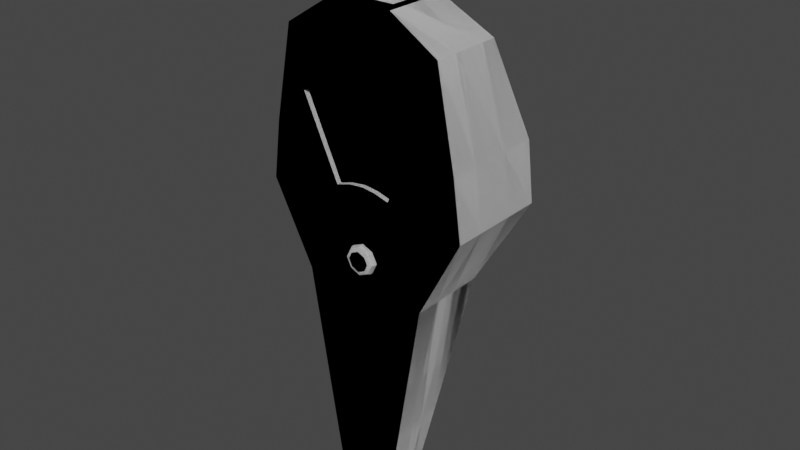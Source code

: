 # Source: drawingTool.blend  (saved by Blender 2.80.75; exported with 4.5.12 LTS)
import bpy
from mathutils import Matrix  # noqa: F401  (used for matrix-valued properties, if any)

bpy.ops.wm.read_factory_settings(use_empty=True)
scene = bpy.context.scene
scene.name = 'Scene'

# ---- collections
col_collection = bpy.data.collections.new('Collection'); scene.collection.children.link(col_collection)

# ---- node groups
ng_auto_smooth = bpy.data.node_groups.new('Auto Smooth', 'GeometryNodeTree')
_s = ng_auto_smooth.interface.new_socket(name='Geometry', in_out='OUTPUT', socket_type='NodeSocketGeometry')
_s = ng_auto_smooth.interface.new_socket(name='Geometry', in_out='INPUT', socket_type='NodeSocketGeometry')
_s = ng_auto_smooth.interface.new_socket(name='Angle', in_out='INPUT', socket_type='NodeSocketFloat')
_s.subtype = 'ANGLE'
_s.min_value = 0.0
_s.max_value = 3.142
ng_auto_smooth.is_modifier = True
_N = ng_auto_smooth.nodes; _L = ng_auto_smooth.links
n0 = _N.new('NodeGroupOutput'); n0.name = 'Group Output'; n0.location = (480, -100)
n1 = _N.new('NodeGroupInput'); n1.name = 'Group Input'; n1.location = (-420, -300)
n2 = _N.new('NodeGroupInput'); n2.name = 'Group Input.001'; n2.location = (-60, -100)
n3 = _N.new('GeometryNodeSetShadeSmooth'); n3.name = 'Set Shade Smooth'; n3.location = (120, -100)
n3.domain = 'EDGE'
n4 = _N.new('GeometryNodeSetShadeSmooth'); n4.name = 'Set Shade Smooth.001'; n4.location = (300, -100)
n5 = _N.new('GeometryNodeInputMeshEdgeAngle'); n5.name = 'Edge Angle'; n5.location = (-420, -220)
n6 = _N.new('GeometryNodeInputEdgeSmooth'); n6.name = 'Is Edge Smooth'; n6.location = (-60, -160)
n7 = _N.new('GeometryNodeInputShadeSmooth'); n7.name = 'Is Face Smooth'; n7.location = (-240, -340)
n8 = _N.new('FunctionNodeBooleanMath'); n8.name = 'Boolean Math'; n8.location = (-60, -220)
n9 = _N.new('FunctionNodeCompare'); n9.name = 'Compare'; n9.location = (-240, -180)
n9.operation = 'LESS_EQUAL'
_L.new(n5.outputs[0], n9.inputs[0])
_L.new(n4.outputs[0], n0.inputs[0])
_L.new(n1.outputs[1], n9.inputs[1])
_L.new(n9.outputs[0], n8.inputs[0])
_L.new(n7.outputs[0], n8.inputs[1])
_L.new(n2.outputs[0], n3.inputs[0])
_L.new(n6.outputs[0], n3.inputs[1])
_L.new(n3.outputs[0], n4.inputs[0])
_L.new(n8.outputs[0], n3.inputs[2])
n0.is_active_output = True

# ---- world
world_world = bpy.data.worlds.new('World'); scene.world = world_world
world_world.use_nodes = True; world_world.node_tree.nodes.clear()
_N = world_world.node_tree.nodes; _L = world_world.node_tree.links
n0 = _N.new('ShaderNodeOutputWorld'); n0.name = 'World Output'; n0.location = (300, 300)
n1 = _N.new('ShaderNodeBackground'); n1.name = 'Background'; n1.location = (10, 300)
n1.inputs[0].default_value = (0.05088, 0.05088, 0.05088, 1.0)
_L.new(n1.outputs[0], n0.inputs[0])
n0.is_active_output = True
world_world.color = (0.05088, 0.05088, 0.05088)
world_world.use_sun_shadow = False
world_world.sun_shadow_jitter_overblur = 0.0

# ---- meshes
me_cube_003 = bpy.data.meshes.new('Cube.003')
me_cube_003.from_pydata([(-0.01822, -0.03749, -0.2), (-0.02417, -0.03749, 0.1767), (-0.01822, -0.009868, -0.2), (-0.02417, 0.01122, 0.1767), (0.01822, -0.03749, -0.2), (0.02417, -0.03749, 0.1767), (0.01822, -0.009868, -0.2), (0.02417, 0.01122, 0.1767), (-0.02932, -0.03749, -0.1333), (-0.04798, -0.03749, -0.01909), (-0.079, -0.03749, 0.04104), (-0.07323, -0.03749, 0.08404), (-0.05958, -0.03749, 0.1543), (-0.05958, 0.01771, 0.1543), (-0.07323, 0.04157, 0.08404), (-0.079, 0.04007, 0.04104), (-0.04798, 0.02129, -0.01909), (-0.02932, 0.001747, -0.1333), (0.05958, 0.01771, 0.1543), (0.07323, 0.04157, 0.08404), (0.079, 0.04007, 0.04104), (0.04798, 0.02129, -0.01909), (0.02932, 0.001747, -0.1333), (0.05958, -0.03749, 0.1543), (0.07323, -0.03749, 0.08404), (0.079, -0.03749, 0.04104), (0.04798, -0.03749, -0.01909), (0.02932, -0.03749, -0.1333), (0.006073, -0.009868, -0.2), (-0.006073, -0.009868, -0.2), (-0.01999, 0.01122, 0.1767), (0.01999, 0.01122, 0.1767), (-0.006073, -0.03749, -0.2), (0.006073, -0.03749, -0.2), (0.01999, -0.03749, 0.1767), (-0.01999, -0.03749, 0.1767), (0.009774, -0.03749, -0.1333), (-0.009774, -0.03749, -0.1333), (0.01185, -0.03749, 0.004346), (-0.01185, -0.03749, 0.004346), (0.02144, -0.03749, 0.05244), (-0.02144, -0.03749, 0.05244), (0.04841, -0.03749, 0.1112), (-0.04841, -0.03749, 0.1112), (0.0434, -0.03749, 0.1543), (-0.0434, -0.03749, 0.1543), (-0.009774, 0.001747, -0.1333), (0.009774, 0.001747, -0.1333), (-0.01599, 0.02129, -0.01909), (0.01599, 0.02129, -0.01909), (-0.02633, 0.04007, 0.04104), (0.02633, 0.04007, 0.04104), (-0.02441, 0.04157, 0.08404), (0.02441, 0.04157, 0.08404), (-0.03328, 0.01771, 0.1543), (0.03328, 0.01771, 0.1543), (-4.354e-10, -0.009868, -0.2), (0.0, 0.01122, 0.1767), (4.354e-10, -0.03749, -0.2), (0.0, -0.03749, 0.1767), (-7.336e-10, -0.03749, -0.1333), (0.0, -0.03749, -0.007265), (2.82e-10, -0.03749, 0.05673), (-3.725e-09, -0.03749, 0.1219), (-1.725e-09, -0.03749, 0.1543), (7.336e-10, 0.001747, -0.1333), (0.0, 0.02129, -0.01909), (0.0, 0.04007, 0.04104), (1.764e-09, 0.04157, 0.08404), (1.863e-09, 0.02468, 0.1331), (2.82e-10, -0.03381, 0.05673), (-0.02144, -0.03381, 0.05244), (-3.725e-09, -0.03381, 0.1219), (-0.04841, -0.03381, 0.1112), (0.04841, -0.03381, 0.1112), (0.02144, -0.03381, 0.05244), (0.0, -0.03749, 0.01557), (0.008084, -0.03749, -0.003543), (0.008084, -0.03749, 0.01204), (-0.008084, -0.03749, 0.01204), (-0.008084, -0.03749, -0.003543), (0.01428, 0.01122, 0.1767), (0.003036, -0.03749, -0.2), (0.004887, 0.001747, -0.1333), (0.007997, 0.02129, -0.01909), (0.01317, 0.04007, 0.04104), (0.007963, 0.04157, 0.08404), (0.01209, 0.02468, 0.1331), (0.003036, -0.009868, -0.2), (0.01428, -0.03749, 0.1767), (0.004887, -0.03749, -0.1333), (0.01072, -0.03749, 0.05557), (0.0242, -0.03749, 0.1187), (0.02667, -0.03749, 0.1543), (0.01072, -0.03381, 0.05557), (0.0242, -0.03381, 0.1187), (-0.003036, -0.009868, -0.2), (-0.01428, -0.03749, 0.1767), (-0.004887, -0.03749, -0.1333), (-0.01072, -0.03749, 0.05557), (-0.0242, -0.03749, 0.1187), (-0.02667, -0.03749, 0.1543), (-0.01428, 0.01122, 0.1767), (-0.003036, -0.03749, -0.2), (-0.004887, 0.001747, -0.1333), (-0.007997, 0.02129, -0.01909), (-0.01317, 0.04007, 0.04104), (-0.007963, 0.04157, 0.08404), (-0.01209, 0.02468, 0.1331), (-0.01072, -0.03381, 0.05557), (-0.0242, -0.03381, 0.1187), (-0.01822, -0.01904, -0.2), (-0.01822, -0.02727, -0.2), (-0.02417, -0.02316, 0.1767), (-0.02417, 0.0004403, 0.1767), (0.01822, -0.02727, -0.2), (0.01822, -0.01904, -0.2), (0.02417, 0.0004403, 0.1767), (0.02417, -0.02316, 0.1767), (0.02932, -0.01177, -0.1333), (0.02932, -0.02314, -0.1333), (0.04798, -0.001235, -0.01909), (0.04798, -0.0187, -0.01909), (0.079, 0.01361, 0.04104), (0.079, -0.01541, 0.04104), (0.07323, 0.01464, 0.08404), (0.07323, -0.01502, 0.08404), (0.05958, 0.006133, 0.1543), (0.05958, -0.02101, 0.1543), (-0.02932, -0.02314, -0.1333), (-0.02932, -0.01177, -0.1333), (-0.04798, -0.0187, -0.01909), (-0.04798, -0.001235, -0.01909), (-0.079, -0.01541, 0.04104), (-0.079, 0.01361, 0.04104), (-0.07323, -0.01502, 0.08404), (-0.07323, 0.01464, 0.08404), (-0.05958, -0.02101, 0.1543), (-0.05958, 0.006133, 0.1543), (0.01676, -0.0008645, 0.1767), (0.01676, -0.02576, 0.1767), (-0.01676, -0.0008645, 0.1767), (-0.01676, -0.02576, 0.1767), (-0.006073, -0.01904, -0.2), (-0.006073, -0.02727, -0.2), (0.006073, -0.01904, -0.2), (0.006073, -0.02727, -0.2), (-1.64e-10, -0.01904, -0.2), (2.09e-10, -0.02727, -0.2), (0.0, -0.0008645, 0.1767), (0.0, -0.02576, 0.1767), (0.01194, -0.0008645, 0.1767), (0.01194, -0.02576, 0.1767), (0.003036, -0.01904, -0.2), (0.003036, -0.02727, -0.2), (-0.003036, -0.01904, -0.2), (-0.003036, -0.02727, -0.2), (-0.01194, -0.0008645, 0.1767), (-0.01194, -0.02576, 0.1767), (0.0, -0.01331, 0.2292), (0.005783, -0.009019, 0.2178), (0.005783, -0.01761, 0.2178), (-0.005783, -0.009019, 0.2178), (-0.005783, -0.01761, 0.2178), (0.0, -0.009019, 0.2178), (0.0, -0.01761, 0.2178), (0.004118, -0.009019, 0.2178), (0.004118, -0.01761, 0.2178), (-0.004118, -0.009019, 0.2178), (-0.004118, -0.01761, 0.2178), (-0.006545, -0.02014, 0.189), (-0.006545, -0.006489, 0.189), (0.006545, -0.02014, 0.189), (0.006545, -0.006489, 0.189), (0.0, -0.02014, 0.189), (0.0, -0.006489, 0.189), (-0.00919, -0.02014, 0.189), (-0.00919, -0.006489, 0.189), (0.00919, -0.02014, 0.189), (0.00919, -0.006489, 0.189)], [], [(138, 114, 3, 13), (55, 31, 7, 18), (128, 118, 5, 23), (45, 35, 1, 12), (146, 115, 4, 33), (142, 113, 1, 35), (32, 37, 8, 0), (37, 39, 9, 8), (39, 41, 10, 9), (41, 43, 11, 10), (43, 45, 12, 11), (115, 120, 27, 4), (120, 122, 26, 27), (122, 124, 25, 26), (124, 126, 24, 25), (126, 128, 23, 24), (28, 47, 22, 6), (47, 49, 21, 22), (49, 51, 20, 21), (51, 53, 19, 20), (53, 55, 18, 19), (111, 130, 17, 2), (130, 132, 16, 17), (132, 134, 15, 16), (134, 136, 14, 15), (136, 138, 13, 14), (14, 13, 54, 52), (86, 87, 55, 53), (15, 14, 52, 50), (85, 86, 53, 51), (16, 15, 50, 48), (84, 85, 51, 49), (17, 16, 48, 46), (83, 84, 49, 47), (2, 17, 46, 29), (88, 83, 47, 28), (24, 23, 44, 42), (100, 101, 45, 43), (25, 24, 42, 40), (43, 41, 71, 73), (26, 25, 40, 38), (38, 40, 91, 78), (27, 26, 38, 36), (62, 76, 78, 91), (4, 27, 36, 33), (103, 98, 37, 32), (118, 140, 34, 5), (158, 142, 35, 97), (112, 144, 32, 0), (154, 146, 33, 82), (23, 5, 34, 44), (101, 97, 35, 45), (13, 3, 30, 54), (87, 81, 31, 55), (108, 102, 57, 69), (93, 89, 59, 64), (156, 148, 58, 103), (152, 150, 59, 89), (82, 90, 60, 58), (76, 62, 99, 79), (41, 39, 79, 99), (92, 63, 72, 95), (92, 93, 64, 63), (96, 104, 65, 56), (104, 105, 66, 65), (105, 106, 67, 66), (106, 107, 68, 67), (109, 110, 73, 71), (94, 95, 72, 70), (100, 43, 73, 110), (99, 62, 70, 109), (91, 40, 75, 94), (40, 42, 74, 75), (62, 91, 94, 70), (75, 74, 95, 94), (42, 44, 93, 92), (42, 92, 95, 74), (33, 36, 90, 82), (140, 152, 89, 34), (44, 34, 89, 93), (69, 57, 81, 87), (148, 154, 82, 58), (56, 65, 83, 88), (65, 66, 84, 83), (66, 67, 85, 84), (67, 68, 86, 85), (41, 99, 109, 71), (63, 100, 110, 72), (70, 72, 110, 109), (52, 54, 108, 107), (50, 52, 107, 106), (48, 50, 106, 105), (46, 48, 105, 104), (29, 46, 104, 96), (144, 156, 103, 32), (54, 30, 102, 108), (64, 59, 97, 101), (150, 158, 97, 59), (58, 60, 98, 103), (63, 64, 101, 100), (37, 98, 80, 39), (80, 98, 60, 61), (60, 90, 77, 61), (38, 77, 90, 36), (57, 102, 157, 149), (29, 96, 155, 143), (143, 155, 156, 144), (56, 88, 153, 147), (147, 153, 154, 148), (31, 81, 151, 139), (81, 57, 149, 151), (96, 56, 147, 155), (155, 147, 148, 156), (88, 28, 145, 153), (153, 145, 146, 154), (2, 29, 143, 111), (111, 143, 144, 112), (102, 30, 141, 157), (7, 31, 139, 117), (117, 139, 140, 118), (11, 12, 137, 135), (135, 137, 138, 136), (10, 11, 135, 133), (133, 135, 136, 134), (9, 10, 133, 131), (131, 133, 134, 132), (8, 9, 131, 129), (129, 131, 132, 130), (0, 8, 129, 112), (112, 129, 130, 111), (19, 18, 127, 125), (125, 127, 128, 126), (20, 19, 125, 123), (123, 125, 126, 124), (21, 20, 123, 121), (121, 123, 124, 122), (22, 21, 121, 119), (119, 121, 122, 120), (6, 22, 119, 116), (116, 119, 120, 115), (30, 3, 114, 141), (141, 114, 113, 142), (28, 6, 116, 145), (145, 116, 115, 146), (18, 7, 117, 127), (127, 117, 118, 128), (12, 1, 113, 137), (137, 113, 114, 138), (164, 168, 159), (162, 163, 159), (168, 162, 159), (160, 166, 159), (166, 164, 159), (161, 160, 159), (167, 161, 159), (163, 169, 159), (165, 167, 159), (169, 165, 159), (175, 171, 168, 164), (172, 178, 161, 167), (178, 179, 160, 161), (171, 177, 162, 168), (173, 175, 164, 166), (177, 176, 163, 162), (170, 174, 165, 169), (176, 170, 169, 163), (174, 172, 167, 165), (179, 173, 166, 160), (139, 151, 173, 179), (150, 152, 172, 174), (151, 149, 175, 173), (157, 141, 177, 171), (140, 139, 179, 178), (158, 150, 174, 170), (152, 140, 178, 172), (149, 157, 171, 175), (141, 142, 176, 177), (142, 158, 170, 176)])
me_cube_003.polygons.foreach_set('use_smooth', [True] * 178)
_uv = me_cube_003.uv_layers.new(name='UVMap')
_uv.uv.foreach_set('vector', [0.5964, 0.1714, 0.625, 0.1728, 0.625, 0.25, 0.5964, 0.25, 0.5964, 0.4167, 0.625, 0.4167, 0.625, 0.5, 0.5964, 0.5, 0.5964, 0.6845, 0.625, 0.6853, 0.625, 0.75, 0.5964, 0.75, 0.5964, 0.9167, 0.625, 0.9167, 0.625, 1.0, 0.5964, 1.0, 0.2917, 0.685, 0.375, 0.6855, 0.375, 0.75, 0.2917, 0.75, 0.7917, 0.685, 0.875, 0.685, 0.875, 0.75, 0.7917, 0.75, 0.375, 0.9167, 0.4167, 0.9167, 0.4167, 1.0, 0.375, 1.0, 0.4167, 0.9167, 0.4583, 0.9167, 0.4618, 1.0, 0.4167, 1.0, 0.4583, 0.9167, 0.5, 0.9167, 0.5, 1.0, 0.4618, 1.0, 0.5, 0.9167, 0.5417, 0.9167, 0.5417, 1.0, 0.5, 1.0, 0.5417, 0.9167, 0.5964, 0.9167, 0.5964, 1.0, 0.5417, 1.0, 0.375, 0.6855, 0.4167, 0.685, 0.4167, 0.75, 0.375, 0.75, 0.4167, 0.685, 0.4618, 0.685, 0.4618, 0.75, 0.4167, 0.75, 0.4618, 0.685, 0.5, 0.685, 0.5, 0.75, 0.4618, 0.75, 0.5, 0.685, 0.5417, 0.685, 0.5417, 0.75, 0.5, 0.75, 0.5417, 0.685, 0.5964, 0.6845, 0.5964, 0.75, 0.5417, 0.75, 0.375, 0.4167, 0.4167, 0.4167, 0.4167, 0.5, 0.375, 0.5, 0.4167, 0.4167, 0.4618, 0.4167, 0.4618, 0.5, 0.4167, 0.5, 0.4618, 0.4167, 0.5, 0.4167, 0.5, 0.5, 0.4618, 0.5, 0.5, 0.4167, 0.5417, 0.4167, 0.5417, 0.5, 0.5, 0.5, 0.5417, 0.4167, 0.5964, 0.4167, 0.5964, 0.5, 0.5417, 0.5, 0.375, 0.1731, 0.4167, 0.1721, 0.4167, 0.25, 0.375, 0.25, 0.4167, 0.1721, 0.4618, 0.1721, 0.4618, 0.25, 0.4167, 0.25, 0.4618, 0.1721, 0.5, 0.1721, 0.5, 0.25, 0.4618, 0.25, 0.5, 0.1721, 0.5417, 0.1721, 0.5417, 0.25, 0.5, 0.25, 0.5417, 0.1721, 0.5964, 0.1714, 0.5964, 0.25, 0.5417, 0.25, 0.5417, 0.25, 0.5964, 0.25, 0.5964, 0.3333, 0.5417, 0.3333, 0.5417, 0.3958, 0.5833, 0.3958, 0.5964, 0.4167, 0.5417, 0.4167, 0.5, 0.25, 0.5417, 0.25, 0.5417, 0.3333, 0.5, 0.3333, 0.5, 0.3958, 0.5417, 0.3958, 0.5417, 0.4167, 0.5, 0.4167, 0.4618, 0.25, 0.5, 0.25, 0.5, 0.3333, 0.4618, 0.3333, 0.4618, 0.3958, 0.5, 0.3958, 0.5, 0.4167, 0.4618, 0.4167, 0.4167, 0.25, 0.4618, 0.25, 0.4618, 0.3333, 0.4167, 0.3333, 0.4167, 0.3958, 0.4618, 0.3958, 0.4618, 0.4167, 0.4167, 0.4167, 0.375, 0.25, 0.4167, 0.25, 0.4167, 0.3333, 0.375, 0.3333, 0.375, 0.3958, 0.4167, 0.3958, 0.4167, 0.4167, 0.375, 0.4167, 0.5417, 0.75, 0.5964, 0.75, 0.5964, 0.8333, 0.5417, 0.8333, 0.5417, 0.8958, 0.5964, 0.8958, 0.5964, 0.9167, 0.5417, 0.9167, 0.5, 0.75, 0.5417, 0.75, 0.5417, 0.8333, 0.5, 0.8333, 0.5417, 0.9167, 0.5, 0.9167, 0.5, 0.9167, 0.5417, 0.9167, 0.4618, 0.75, 0.5, 0.75, 0.5, 0.8333, 0.4583, 0.8333, 0.4583, 0.8333, 0.5, 0.8333, 0.5, 0.8542, 0.4583, 0.8542, 0.4167, 0.75, 0.4618, 0.75, 0.4583, 0.8333, 0.4167, 0.8333, 0.5, 0.875, 0.4583, 0.875, 0.4583, 0.8542, 0.5, 0.8542, 0.375, 0.75, 0.4167, 0.75, 0.4167, 0.8333, 0.375, 0.8333, 0.375, 0.8958, 0.4167, 0.8958, 0.4167, 0.9167, 0.375, 0.9167, 0.625, 0.6853, 0.7083, 0.685, 0.7083, 0.75, 0.625, 0.75, 0.7709, 0.685, 0.7917, 0.685, 0.7917, 0.75, 0.7708, 0.75, 0.125, 0.685, 0.2083, 0.685, 0.2083, 0.75, 0.125, 0.75, 0.2708, 0.685, 0.2917, 0.685, 0.2917, 0.75, 0.2708, 0.75, 0.5964, 0.75, 0.625, 0.75, 0.625, 0.8333, 0.5964, 0.8333, 0.5964, 0.8958, 0.625, 0.8958, 0.625, 0.9167, 0.5964, 0.9167, 0.5964, 0.25, 0.625, 0.25, 0.625, 0.3333, 0.5964, 0.3333, 0.5833, 0.3958, 0.625, 0.3958, 0.625, 0.4167, 0.5964, 0.4167, 0.5833, 0.3542, 0.625, 0.3542, 0.625, 0.375, 0.5833, 0.375, 0.5964, 0.8542, 0.625, 0.8542, 0.625, 0.875, 0.6232, 0.875, 0.2292, 0.685, 0.25, 0.685, 0.25, 0.75, 0.2292, 0.75, 0.7291, 0.685, 0.75, 0.685, 0.75, 0.75, 0.7292, 0.75, 0.375, 0.8542, 0.4167, 0.8542, 0.4167, 0.875, 0.375, 0.875, 0.4583, 0.875, 0.5, 0.875, 0.5, 0.8958, 0.4583, 0.8958, 0.5, 0.9167, 0.4583, 0.9167, 0.4583, 0.8958, 0.5, 0.8958, 0.5417, 0.8542, 0.5417, 0.875, 0.5417, 0.875, 0.5417, 0.8542, 0.5417, 0.8542, 0.5964, 0.8542, 0.6232, 0.875, 0.5417, 0.875, 0.375, 0.3542, 0.4167, 0.3542, 0.4167, 0.375, 0.375, 0.375, 0.4167, 0.3542, 0.4618, 0.3542, 0.4618, 0.375, 0.4167, 0.375, 0.4618, 0.3542, 0.5, 0.3542, 0.5, 0.375, 0.4618, 0.375, 0.5, 0.3542, 0.5417, 0.3542, 0.5417, 0.375, 0.5, 0.375, 0.5, 0.8958, 0.5417, 0.8958, 0.5417, 0.9167, 0.5, 0.9167, 0.5, 0.8542, 0.5417, 0.8542, 0.5417, 0.875, 0.5, 0.875, 0.5417, 0.8958, 0.5417, 0.9167, 0.5417, 0.9167, 0.5417, 0.8958, 0.5, 0.8958, 0.5, 0.875, 0.5, 0.875, 0.5, 0.8958, 0.5, 0.8542, 0.5, 0.8333, 0.5, 0.8333, 0.5, 0.8542, 0.5, 0.8333, 0.5417, 0.8333, 0.5417, 0.8333, 0.5, 0.8333, 0.5, 0.875, 0.5, 0.8542, 0.5, 0.8542, 0.5, 0.875, 0.5, 0.8333, 0.5417, 0.8333, 0.5417, 0.8542, 0.5, 0.8542, 0.5417, 0.8333, 0.5964, 0.8333, 0.5964, 0.8542, 0.5417, 0.8542, 0.5417, 0.8333, 0.5417, 0.8542, 0.5417, 0.8542, 0.5417, 0.8333, 0.375, 0.8333, 0.4167, 0.8333, 0.4167, 0.8542, 0.375, 0.8542, 0.7083, 0.685, 0.7291, 0.685, 0.7292, 0.75, 0.7083, 0.75, 0.5964, 0.8333, 0.625, 0.8333, 0.625, 0.8542, 0.5964, 0.8542, 0.5833, 0.375, 0.625, 0.375, 0.625, 0.3958, 0.5833, 0.3958, 0.25, 0.685, 0.2708, 0.685, 0.2708, 0.75, 0.25, 0.75, 0.375, 0.375, 0.4167, 0.375, 0.4167, 0.3958, 0.375, 0.3958, 0.4167, 0.375, 0.4618, 0.375, 0.4618, 0.3958, 0.4167, 0.3958, 0.4618, 0.375, 0.5, 0.375, 0.5, 0.3958, 0.4618, 0.3958, 0.5, 0.375, 0.5417, 0.375, 0.5417, 0.3958, 0.5, 0.3958, 0.5, 0.9167, 0.5, 0.8958, 0.5, 0.8958, 0.5, 0.9167, 0.5417, 0.875, 0.5417, 0.8958, 0.5417, 0.8958, 0.5417, 0.875, 0.5, 0.875, 0.5417, 0.875, 0.5417, 0.8958, 0.5, 0.8958, 0.5417, 0.3333, 0.5964, 0.3333, 0.5833, 0.3542, 0.5417, 0.3542, 0.5, 0.3333, 0.5417, 0.3333, 0.5417, 0.3542, 0.5, 0.3542, 0.4618, 0.3333, 0.5, 0.3333, 0.5, 0.3542, 0.4618, 0.3542, 0.4167, 0.3333, 0.4618, 0.3333, 0.4618, 0.3542, 0.4167, 0.3542, 0.375, 0.3333, 0.4167, 0.3333, 0.4167, 0.3542, 0.375, 0.3542, 0.2083, 0.685, 0.2292, 0.685, 0.2292, 0.75, 0.2083, 0.75, 0.5964, 0.3333, 0.625, 0.3333, 0.625, 0.3542, 0.5833, 0.3542, 0.6232, 0.875, 0.625, 0.875, 0.625, 0.8958, 0.5964, 0.8958, 0.75, 0.685, 0.7709, 0.685, 0.7708, 0.75, 0.75, 0.75, 0.375, 0.875, 0.4167, 0.875, 0.4167, 0.8958, 0.375, 0.8958, 0.5417, 0.875, 0.6232, 0.875, 0.5964, 0.8958, 0.5417, 0.8958, 0.4167, 0.9167, 0.4167, 0.8958, 0.4583, 0.8958, 0.4583, 0.9167, 0.4583, 0.8958, 0.4167, 0.8958, 0.4167, 0.875, 0.4583, 0.875, 0.4167, 0.875, 0.4167, 0.8542, 0.4583, 0.8542, 0.4583, 0.875, 0.4583, 0.8333, 0.4583, 0.8542, 0.4167, 0.8542, 0.4167, 0.8333, 0.75, 0.5, 0.7708, 0.5, 0.7709, 0.5779, 0.75, 0.5779, 0.2083, 0.5, 0.2292, 0.5, 0.2292, 0.5779, 0.2083, 0.5779, 0.2083, 0.5779, 0.2292, 0.5779, 0.2292, 0.685, 0.2083, 0.685, 0.25, 0.5, 0.2708, 0.5, 0.2708, 0.5779, 0.25, 0.5779, 0.25, 0.5779, 0.2708, 0.5779, 0.2708, 0.685, 0.25, 0.685, 0.7083, 0.5, 0.7292, 0.5, 0.7291, 0.5779, 0.7083, 0.5779, 0.7292, 0.5, 0.75, 0.5, 0.75, 0.5779, 0.7291, 0.5779, 0.2292, 0.5, 0.25, 0.5, 0.25, 0.5779, 0.2292, 0.5779, 0.2292, 0.5779, 0.25, 0.5779, 0.25, 0.685, 0.2292, 0.685, 0.2708, 0.5, 0.2917, 0.5, 0.2917, 0.5779, 0.2708, 0.5779, 0.2708, 0.5779, 0.2917, 0.5779, 0.2917, 0.685, 0.2708, 0.685, 0.125, 0.5, 0.2083, 0.5, 0.2083, 0.5779, 0.125, 0.5779, 0.125, 0.5779, 0.2083, 0.5779, 0.2083, 0.685, 0.125, 0.685, 0.7708, 0.5, 0.7917, 0.5, 0.7917, 0.5779, 0.7709, 0.5779, 0.625, 0.5, 0.7083, 0.5, 0.7083, 0.5779, 0.625, 0.5775, 0.625, 0.5775, 0.7083, 0.5779, 0.7083, 0.685, 0.625, 0.6853, 0.5417, 0.0, 0.5964, 0.0, 0.5964, 0.06545, 0.5417, 0.065, 0.5417, 0.065, 0.5964, 0.06545, 0.5964, 0.1714, 0.5417, 0.1721, 0.5, 0.0, 0.5417, 0.0, 0.5417, 0.065, 0.5, 0.065, 0.5, 0.065, 0.5417, 0.065, 0.5417, 0.1721, 0.5, 0.1721, 0.4618, 0.0, 0.5, 0.0, 0.5, 0.065, 0.4618, 0.065, 0.4618, 0.065, 0.5, 0.065, 0.5, 0.1721, 0.4618, 0.1721, 0.4167, 0.0, 0.4618, 0.0, 0.4618, 0.065, 0.4167, 0.065, 0.4167, 0.065, 0.4618, 0.065, 0.4618, 0.1721, 0.4167, 0.1721, 0.375, 0.0, 0.4167, 0.0, 0.4167, 0.065, 0.375, 0.06408, 0.375, 0.06408, 0.4167, 0.065, 0.4167, 0.1721, 0.375, 0.1731, 0.5417, 0.5, 0.5964, 0.5, 0.5964, 0.5786, 0.5417, 0.5779, 0.5417, 0.5779, 0.5964, 0.5786, 0.5964, 0.6845, 0.5417, 0.685, 0.5, 0.5, 0.5417, 0.5, 0.5417, 0.5779, 0.5, 0.5779, 0.5, 0.5779, 0.5417, 0.5779, 0.5417, 0.685, 0.5, 0.685, 0.4618, 0.5, 0.5, 0.5, 0.5, 0.5779, 0.4618, 0.5779, 0.4618, 0.5779, 0.5, 0.5779, 0.5, 0.685, 0.4618, 0.685, 0.4167, 0.5, 0.4618, 0.5, 0.4618, 0.5779, 0.4167, 0.5779, 0.4167, 0.5779, 0.4618, 0.5779, 0.4618, 0.685, 0.4167, 0.685, 0.375, 0.5, 0.4167, 0.5, 0.4167, 0.5779, 0.375, 0.5774, 0.375, 0.5774, 0.4167, 0.5779, 0.4167, 0.685, 0.375, 0.6855, 0.7917, 0.5, 0.875, 0.5, 0.875, 0.5779, 0.7917, 0.5779, 0.7917, 0.5779, 0.875, 0.5779, 0.875, 0.685, 0.7917, 0.685, 0.2917, 0.5, 0.375, 0.5, 0.375, 0.5774, 0.2917, 0.5779, 0.2917, 0.5779, 0.375, 0.5774, 0.375, 0.6855, 0.2917, 0.685, 0.5964, 0.5, 0.625, 0.5, 0.625, 0.5775, 0.5964, 0.5786, 0.5964, 0.5786, 0.625, 0.5775, 0.625, 0.6853, 0.5964, 0.6845, 0.5964, 0.0, 0.625, 0.0, 0.625, 0.06433, 0.5964, 0.06545, 0.5964, 0.06545, 0.625, 0.06433, 0.625, 0.1728, 0.5964, 0.1714, 0.75, 0.5779, 0.7709, 0.5779, 0.75, 0.5779, 0.7917, 0.5779, 0.7917, 0.685, 0.7917, 0.5779, 0.7709, 0.5779, 0.7917, 0.5779, 0.7709, 0.5779, 0.7083, 0.5779, 0.7291, 0.5779, 0.7083, 0.5779, 0.7291, 0.5779, 0.75, 0.5779, 0.7291, 0.5779, 0.7083, 0.685, 0.7083, 0.5779, 0.7083, 0.685, 0.7291, 0.685, 0.7083, 0.685, 0.7291, 0.685, 0.7917, 0.685, 0.7709, 0.685, 0.7917, 0.685, 0.75, 0.685, 0.7291, 0.685, 0.75, 0.685, 0.7709, 0.685, 0.75, 0.685, 0.7709, 0.685, 0.75, 0.5779, 0.7709, 0.5779, 0.7709, 0.5779, 0.75, 0.5779, 0.7291, 0.685, 0.7083, 0.685, 0.7083, 0.685, 0.7291, 0.685, 0.7083, 0.685, 0.7083, 0.5779, 0.7083, 0.5779, 0.7083, 0.685, 0.7709, 0.5779, 0.7917, 0.5779, 0.7917, 0.5779, 0.7709, 0.5779, 0.7291, 0.5779, 0.75, 0.5779, 0.75, 0.5779, 0.7291, 0.5779, 0.7917, 0.5779, 0.7917, 0.685, 0.7917, 0.685, 0.7917, 0.5779, 0.7709, 0.685, 0.75, 0.685, 0.75, 0.685, 0.7709, 0.685, 0.7917, 0.685, 0.7709, 0.685, 0.7709, 0.685, 0.7917, 0.685, 0.75, 0.685, 0.7291, 0.685, 0.7291, 0.685, 0.75, 0.685, 0.7083, 0.5779, 0.7291, 0.5779, 0.7291, 0.5779, 0.7083, 0.5779, 0.7083, 0.5779, 0.7291, 0.5779, 0.7291, 0.5779, 0.7083, 0.5779, 0.75, 0.685, 0.7291, 0.685, 0.7291, 0.685, 0.75, 0.685, 0.7291, 0.5779, 0.75, 0.5779, 0.75, 0.5779, 0.7291, 0.5779, 0.7709, 0.5779, 0.7917, 0.5779, 0.7917, 0.5779, 0.7709, 0.5779, 0.7083, 0.685, 0.7083, 0.5779, 0.7083, 0.5779, 0.7083, 0.685, 0.7709, 0.685, 0.75, 0.685, 0.75, 0.685, 0.7709, 0.685, 0.7291, 0.685, 0.7083, 0.685, 0.7083, 0.685, 0.7291, 0.685, 0.75, 0.5779, 0.7709, 0.5779, 0.7709, 0.5779, 0.75, 0.5779, 0.7917, 0.5779, 0.7917, 0.685, 0.7917, 0.685, 0.7917, 0.5779, 0.7917, 0.685, 0.7709, 0.685, 0.7709, 0.685, 0.7917, 0.685])
me_cube_003.use_remesh_preserve_volume = False
me_cube_003.use_remesh_preserve_attributes = False
me_cube_003.use_mirror_vertex_groups = False
me_cube_003.update()
me_cube_005 = bpy.data.meshes.new('Cube.005')
me_cube_005.from_pydata([(0.01185, -0.03749, 0.004346), (-0.01185, -0.03749, 0.004346), (0.0, -0.03749, -0.007265), (0.0, -0.03749, 0.01557), (0.008084, -0.03749, -0.003543), (0.008084, -0.03749, 0.01204), (-0.008084, -0.03749, 0.01204), (-0.008084, -0.03749, -0.003543), (0.0, -0.0426, 0.004327), (-0.008084, -0.03911, -0.003543), (-0.005476, -0.0426, -0.0008994), (-0.007321, -0.04158, -0.002769), (-0.007969, -0.0426, 0.004327), (-0.01185, -0.03911, 0.004346), (-0.01071, -0.04158, 0.00434), (0.008084, -0.03911, -0.003543), (0.005476, -0.0426, -0.0008994), (0.007321, -0.04158, -0.002769), (0.0, -0.0426, -0.003421), (0.0, -0.03911, -0.007265), (0.0, -0.04158, -0.006139), (-0.005511, -0.0426, 0.009357), (-0.008084, -0.03911, 0.01204), (-0.007331, -0.04158, 0.01126), (0.005511, -0.0426, 0.009357), (0.008084, -0.03911, 0.01204), (0.007331, -0.04158, 0.01126), (0.0, -0.03911, 0.01557), (0.0, -0.0426, 0.01176), (0.0, -0.04158, 0.01446), (0.01185, -0.03911, 0.004346), (0.007969, -0.0426, 0.004327), (0.01071, -0.04158, 0.00434)], [], [(6, 1, 13, 22), (7, 2, 19, 9), (8, 12, 10, 18), (28, 21, 12, 8), (0, 5, 25, 30), (5, 3, 27, 25), (3, 6, 22, 27), (2, 4, 15, 19), (4, 0, 30, 15), (10, 12, 14, 11), (11, 14, 13, 9), (16, 18, 20, 17), (17, 20, 19, 15), (22, 13, 14, 23), (23, 14, 12, 21), (25, 27, 29, 26), (26, 29, 28, 24), (31, 16, 17, 32), (32, 17, 15, 30), (30, 25, 26, 32), (32, 26, 24, 31), (27, 22, 23, 29), (29, 23, 21, 28), (18, 10, 11, 20), (20, 11, 9, 19), (1, 7, 9, 13), (31, 24, 28, 8), (8, 18, 16, 31)])
me_cube_005.polygons.foreach_set('use_smooth', [True] * 28)
_uv = me_cube_005.uv_layers.new(name='UVMap')
_uv.uv.foreach_set('vector', [0.4583, 0.8958, 0.4583, 0.9167, 0.4583, 0.9167, 0.4583, 0.8958, 0.4583, 0.8958, 0.4583, 0.875, 0.4583, 0.875, 0.4583, 0.8958, 0.0, 0.0, 0.4583, 0.9009, 0.4583, 0.8906, 0.4583, 0.875, 0.4583, 0.875, 0.4583, 0.8907, 0.4583, 0.9009, 0.0, 0.0, 0.4583, 0.8333, 0.4583, 0.8542, 0.4583, 0.8542, 0.4583, 0.8333, 0.4583, 0.8542, 0.4583, 0.875, 0.4583, 0.875, 0.4583, 0.8542, 0.4583, 0.875, 0.4583, 0.8958, 0.4583, 0.8958, 0.4583, 0.875, 0.4583, 0.875, 0.4583, 0.8542, 0.4583, 0.8542, 0.4583, 0.875, 0.4583, 0.8542, 0.4583, 0.8333, 0.4583, 0.8333, 0.4583, 0.8542, 0.4583, 0.8906, 0.4583, 0.9009, 0.4583, 0.9155, 0.4583, 0.8958, 0.4583, 0.8958, 0.4583, 0.9155, 0.4583, 0.9167, 0.4583, 0.8958, 0.4583, 0.8594, 0.4583, 0.875, 0.4583, 0.875, 0.4583, 0.8542, 0.4583, 0.8542, 0.4583, 0.875, 0.4583, 0.875, 0.4583, 0.8542, 0.4583, 0.8958, 0.4583, 0.9167, 0.4583, 0.9155, 0.4583, 0.8958, 0.4583, 0.8958, 0.4583, 0.9155, 0.4583, 0.9009, 0.4583, 0.8907, 0.4583, 0.8542, 0.4583, 0.875, 0.4583, 0.875, 0.4583, 0.8542, 0.4583, 0.8542, 0.4583, 0.875, 0.4583, 0.875, 0.4583, 0.8593, 0.4583, 0.8491, 0.4583, 0.8594, 0.4583, 0.8542, 0.4583, 0.8345, 0.4583, 0.8345, 0.4583, 0.8542, 0.4583, 0.8542, 0.4583, 0.8333, 0.4583, 0.8333, 0.4583, 0.8542, 0.4583, 0.8542, 0.4583, 0.8345, 0.4583, 0.8345, 0.4583, 0.8542, 0.4583, 0.8593, 0.4583, 0.8491, 0.4583, 0.875, 0.4583, 0.8958, 0.4583, 0.8958, 0.4583, 0.875, 0.4583, 0.875, 0.4583, 0.8958, 0.4583, 0.8907, 0.4583, 0.875, 0.4583, 0.875, 0.4583, 0.8906, 0.4583, 0.8958, 0.4583, 0.875, 0.4583, 0.875, 0.4583, 0.8958, 0.4583, 0.8958, 0.4583, 0.875, 0.4583, 0.9167, 0.4583, 0.8958, 0.4583, 0.8958, 0.4583, 0.9167, 0.4583, 0.8491, 0.4583, 0.8593, 0.4583, 0.875, 0.0, 0.0, 0.0, 0.0, 0.4583, 0.875, 0.4583, 0.8594, 0.4583, 0.8491])
me_cube_005.use_remesh_preserve_volume = False
me_cube_005.use_remesh_preserve_attributes = False
me_cube_005.use_mirror_vertex_groups = False
me_cube_005.update()
me_cube_007 = bpy.data.meshes.new('Cube.007')
me_cube_007.from_pydata([(1.764e-09, 0.04157, 0.08404), (1.863e-09, 0.02468, 0.1331), (0.007963, 0.04157, 0.08404), (0.01209, 0.02468, 0.1331), (-0.007963, 0.04157, 0.08404), (-0.01209, 0.02468, 0.1331), (1.863e-09, 0.0437, 0.08691), (1.863e-09, 0.04, 0.1312), (0.007894, 0.0437, 0.08691), (0.0107, 0.04, 0.1312), (-0.007894, 0.0437, 0.08691), (-0.0107, 0.04, 0.1312)], [], [(1, 3, 9, 7), (3, 2, 8, 9), (10, 11, 7, 6), (6, 7, 9, 8), (5, 1, 7, 11), (2, 0, 6, 8), (4, 5, 11, 10), (0, 4, 10, 6)])
me_cube_007.polygons.foreach_set('use_smooth', [True] * 8)
_uv = me_cube_007.uv_layers.new(name='UVMap')
_uv.uv.foreach_set('vector', [0.5833, 0.375, 0.5833, 0.3958, 0.5828, 0.3953, 0.5828, 0.375, 0.5833, 0.3958, 0.5417, 0.3958, 0.5417, 0.3958, 0.5828, 0.3953, 0.5417, 0.3542, 0.5828, 0.3547, 0.5828, 0.375, 0.5417, 0.375, 0.5417, 0.375, 0.5828, 0.375, 0.5828, 0.3953, 0.5417, 0.3958, 0.5833, 0.3542, 0.5833, 0.375, 0.5828, 0.375, 0.5828, 0.3547, 0.5417, 0.3958, 0.5417, 0.375, 0.5417, 0.375, 0.5417, 0.3958, 0.5417, 0.3542, 0.5833, 0.3542, 0.5828, 0.3547, 0.5417, 0.3542, 0.5417, 0.375, 0.5417, 0.3542, 0.5417, 0.3542, 0.5417, 0.375])
me_cube_007.use_remesh_preserve_volume = False
me_cube_007.use_remesh_preserve_attributes = False
me_cube_007.use_mirror_vertex_groups = False
me_cube_007.update()
me_cube_009 = bpy.data.meshes.new('Cube.009')
me_cube_009.from_pydata([(-0.007963, 0.04157, 0.08404), (-0.01209, 0.02468, 0.1331), (1.863e-09, 0.0437, 0.08691), (1.863e-09, 0.04, 0.1312), (0.007894, 0.0437, 0.08691), (0.0107, 0.04, 0.1312), (-0.007894, 0.0437, 0.08691), (-0.0107, 0.04, 0.1312), (0.01185, -0.03749, 0.004346), (0.008084, -0.03749, -0.003543), (0.008084, -0.03749, 0.01204), (-0.008084, -0.03749, 0.01204), (-0.008084, -0.03749, -0.003543), (0.0, -0.0426, 0.004327), (-0.008084, -0.03911, -0.003543), (-0.005476, -0.0426, -0.0008994), (-0.007321, -0.04158, -0.002769), (-0.007969, -0.0426, 0.004327), (-0.01185, -0.03911, 0.004346), (-0.01071, -0.04158, 0.00434), (0.008084, -0.03911, -0.003543), (0.005476, -0.0426, -0.0008994), (0.007321, -0.04158, -0.002769), (0.0, -0.0426, -0.003421), (0.0, -0.03911, -0.007265), (0.0, -0.04158, -0.006139), (-0.005511, -0.0426, 0.009357), (-0.008084, -0.03911, 0.01204), (-0.007331, -0.04158, 0.01126), (0.005511, -0.0426, 0.009357), (0.008084, -0.03911, 0.01204), (0.007331, -0.04158, 0.01126), (0.0, -0.03911, 0.01557), (0.0, -0.0426, 0.01176), (0.0, -0.04158, 0.01446), (0.01185, -0.03911, 0.004346), (0.007969, -0.0426, 0.004327), (0.01071, -0.04158, 0.00434), (-0.01822, -0.03749, -0.2), (-0.02417, -0.03749, 0.1767), (-0.01822, -0.009868, -0.2), (-0.02417, 0.01122, 0.1767), (0.01822, -0.03749, -0.2), (0.02417, -0.03749, 0.1767), (0.01822, -0.009868, -0.2), (0.02417, 0.01122, 0.1767), (-0.02932, -0.03749, -0.1333), (-0.04798, -0.03749, -0.01909), (-0.079, -0.03749, 0.04104), (-0.07323, -0.03749, 0.08404), (-0.05958, -0.03749, 0.1543), (-0.05958, 0.01771, 0.1543), (-0.07323, 0.04157, 0.08404), (-0.079, 0.04007, 0.04104), (-0.04798, 0.02129, -0.01909), (-0.02932, 0.001747, -0.1333), (0.05958, 0.01771, 0.1543), (0.07323, 0.04157, 0.08404), (0.079, 0.04007, 0.04104), (0.04798, 0.02129, -0.01909), (0.02932, 0.001747, -0.1333), (0.05958, -0.03749, 0.1543), (0.07323, -0.03749, 0.08404), (0.079, -0.03749, 0.04104), (0.04798, -0.03749, -0.01909), (0.02932, -0.03749, -0.1333), (0.006073, -0.009868, -0.2), (-0.006073, -0.009868, -0.2), (-0.01999, 0.01122, 0.1767), (0.01999, 0.01122, 0.1767), (-0.006073, -0.03749, -0.2), (0.006073, -0.03749, -0.2), (0.01999, -0.03749, 0.1767), (-0.01999, -0.03749, 0.1767), (0.009774, -0.03749, -0.1333), (-0.009774, -0.03749, -0.1333), (-0.01185, -0.03749, 0.004346), (0.02144, -0.03749, 0.05244), (-0.02144, -0.03749, 0.05244), (0.04841, -0.03749, 0.1112), (-0.04841, -0.03749, 0.1112), (0.0434, -0.03749, 0.1543), (-0.0434, -0.03749, 0.1543), (-0.009774, 0.001747, -0.1333), (0.009774, 0.001747, -0.1333), (-0.01599, 0.02129, -0.01909), (0.01599, 0.02129, -0.01909), (-0.02633, 0.04007, 0.04104), (0.02633, 0.04007, 0.04104), (-0.02441, 0.04157, 0.08404), (0.02441, 0.04157, 0.08404), (-0.03328, 0.01771, 0.1543), (0.03328, 0.01771, 0.1543), (-4.354e-10, -0.009868, -0.2), (0.0, 0.01122, 0.1767), (4.354e-10, -0.03749, -0.2), (0.0, -0.03749, 0.1767), (-7.336e-10, -0.03749, -0.1333), (0.0, -0.03749, -0.007265), (2.82e-10, -0.03749, 0.05673), (-3.725e-09, -0.03749, 0.1219), (-1.725e-09, -0.03749, 0.1543), (7.336e-10, 0.001747, -0.1333), (0.0, 0.02129, -0.01909), (0.0, 0.04007, 0.04104), (1.764e-09, 0.04157, 0.08404), (1.863e-09, 0.02468, 0.1331), (2.82e-10, -0.03381, 0.05673), (-0.02144, -0.03381, 0.05244), (-3.725e-09, -0.03381, 0.1219), (-0.04841, -0.03381, 0.1112), (0.04841, -0.03381, 0.1112), (0.02144, -0.03381, 0.05244), (0.0, -0.03749, 0.01557), (0.01428, 0.01122, 0.1767), (0.003036, -0.03749, -0.2), (0.004887, 0.001747, -0.1333), (0.007997, 0.02129, -0.01909), (0.01317, 0.04007, 0.04104), (0.007963, 0.04157, 0.08404), (0.01209, 0.02468, 0.1331), (0.003036, -0.009868, -0.2), (0.01428, -0.03749, 0.1767), (0.004887, -0.03749, -0.1333), (0.01072, -0.03749, 0.05557), (0.0242, -0.03749, 0.1187), (0.02667, -0.03749, 0.1543), (0.01072, -0.03381, 0.05557), (0.0242, -0.03381, 0.1187), (-0.003036, -0.009868, -0.2), (-0.01428, -0.03749, 0.1767), (-0.004887, -0.03749, -0.1333), (-0.01072, -0.03749, 0.05557), (-0.0242, -0.03749, 0.1187), (-0.02667, -0.03749, 0.1543), (-0.01428, 0.01122, 0.1767), (-0.003036, -0.03749, -0.2), (-0.004887, 0.001747, -0.1333), (-0.007997, 0.02129, -0.01909), (-0.01317, 0.04007, 0.04104), (-0.01072, -0.03381, 0.05557), (-0.0242, -0.03381, 0.1187), (-0.01822, -0.01904, -0.2), (-0.01822, -0.02727, -0.2), (-0.02417, -0.02316, 0.1767), (-0.02417, 0.0004403, 0.1767), (0.01822, -0.02727, -0.2), (0.01822, -0.01904, -0.2), (0.02417, 0.0004403, 0.1767), (0.02417, -0.02316, 0.1767), (0.02932, -0.01177, -0.1333), (0.02932, -0.02314, -0.1333), (0.04798, -0.001235, -0.01909), (0.04798, -0.0187, -0.01909), (0.079, 0.01361, 0.04104), (0.079, -0.01541, 0.04104), (0.07323, 0.01464, 0.08404), (0.07323, -0.01502, 0.08404), (0.05958, 0.006133, 0.1543), (0.05958, -0.02101, 0.1543), (-0.02932, -0.02314, -0.1333), (-0.02932, -0.01177, -0.1333), (-0.04798, -0.0187, -0.01909), (-0.04798, -0.001235, -0.01909), (-0.079, -0.01541, 0.04104), (-0.079, 0.01361, 0.04104), (-0.07323, -0.01502, 0.08404), (-0.07323, 0.01464, 0.08404), (-0.05958, -0.02101, 0.1543), (-0.05958, 0.006133, 0.1543), (0.01676, -0.0008645, 0.1767), (0.01676, -0.02576, 0.1767), (-0.01676, -0.0008645, 0.1767), (-0.01676, -0.02576, 0.1767), (-0.006073, -0.01904, -0.2), (-0.006073, -0.02727, -0.2), (0.006073, -0.01904, -0.2), (0.006073, -0.02727, -0.2), (-1.64e-10, -0.01904, -0.2), (2.09e-10, -0.02727, -0.2), (0.0, -0.0008645, 0.1767), (0.0, -0.02576, 0.1767), (0.01194, -0.0008645, 0.1767), (0.01194, -0.02576, 0.1767), (0.003036, -0.01904, -0.2), (0.003036, -0.02727, -0.2), (-0.003036, -0.01904, -0.2), (-0.003036, -0.02727, -0.2), (-0.01194, -0.0008645, 0.1767), (-0.01194, -0.02576, 0.1767), (0.0, -0.01331, 0.2292), (0.005783, -0.009019, 0.2178), (0.005783, -0.01761, 0.2178), (-0.005783, -0.009019, 0.2178), (-0.005783, -0.01761, 0.2178), (0.0, -0.009019, 0.2178), (0.0, -0.01761, 0.2178), (0.004118, -0.009019, 0.2178), (0.004118, -0.01761, 0.2178), (-0.004118, -0.009019, 0.2178), (-0.004118, -0.01761, 0.2178), (-0.006545, -0.02014, 0.189), (-0.006545, -0.006489, 0.189), (0.006545, -0.02014, 0.189), (0.006545, -0.006489, 0.189), (0.0, -0.02014, 0.189), (0.0, -0.006489, 0.189), (-0.00919, -0.02014, 0.189), (-0.00919, -0.006489, 0.189), (0.00919, -0.02014, 0.189), (0.00919, -0.006489, 0.189)], [], [(106, 120, 5, 3), (120, 119, 4, 5), (6, 7, 3, 2), (2, 3, 5, 4), (1, 106, 3, 7), (119, 105, 2, 4), (0, 1, 7, 6), (105, 0, 6, 2), (11, 76, 18, 27), (12, 98, 24, 14), (13, 17, 15, 23), (33, 26, 17, 13), (8, 10, 30, 35), (10, 113, 32, 30), (113, 11, 27, 32), (98, 9, 20, 24), (9, 8, 35, 20), (15, 17, 19, 16), (16, 19, 18, 14), (21, 23, 25, 22), (22, 25, 24, 20), (27, 18, 19, 28), (28, 19, 17, 26), (30, 32, 34, 31), (31, 34, 33, 29), (36, 21, 22, 37), (37, 22, 20, 35), (35, 30, 31, 37), (37, 31, 29, 36), (32, 27, 28, 34), (34, 28, 26, 33), (23, 15, 16, 25), (25, 16, 14, 24), (76, 12, 14, 18), (36, 29, 33, 13), (13, 23, 21, 36), (169, 145, 41, 51), (92, 69, 45, 56), (159, 149, 43, 61), (82, 73, 39, 50), (177, 146, 42, 71), (173, 144, 39, 73), (70, 75, 46, 38), (75, 76, 47, 46), (76, 78, 48, 47), (78, 80, 49, 48), (80, 82, 50, 49), (146, 151, 65, 42), (151, 153, 64, 65), (153, 155, 63, 64), (155, 157, 62, 63), (157, 159, 61, 62), (66, 84, 60, 44), (84, 86, 59, 60), (86, 88, 58, 59), (88, 90, 57, 58), (90, 92, 56, 57), (142, 161, 55, 40), (161, 163, 54, 55), (163, 165, 53, 54), (165, 167, 52, 53), (167, 169, 51, 52), (52, 51, 91, 89), (119, 120, 92, 90), (53, 52, 89, 87), (118, 119, 90, 88), (54, 53, 87, 85), (117, 118, 88, 86), (55, 54, 85, 83), (116, 117, 86, 84), (40, 55, 83, 67), (121, 116, 84, 66), (62, 61, 81, 79), (133, 134, 82, 80), (63, 62, 79, 77), (80, 78, 108, 110), (64, 63, 77, 8), (8, 77, 124, 10), (65, 64, 8, 74), (99, 113, 10, 124), (42, 65, 74, 71), (136, 131, 75, 70), (149, 171, 72, 43), (189, 173, 73, 130), (143, 175, 70, 38), (185, 177, 71, 115), (61, 43, 72, 81), (134, 130, 73, 82), (51, 41, 68, 91), (120, 114, 69, 92), (1, 135, 94, 106), (126, 122, 96, 101), (187, 179, 95, 136), (183, 181, 96, 122), (115, 123, 97, 95), (113, 99, 132, 11), (78, 76, 11, 132), (125, 100, 109, 128), (125, 126, 101, 100), (129, 137, 102, 93), (137, 138, 103, 102), (138, 139, 104, 103), (139, 0, 105, 104), (140, 141, 110, 108), (127, 128, 109, 107), (133, 80, 110, 141), (132, 99, 107, 140), (124, 77, 112, 127), (77, 79, 111, 112), (99, 124, 127, 107), (112, 111, 128, 127), (79, 81, 126, 125), (79, 125, 128, 111), (71, 74, 123, 115), (171, 183, 122, 72), (81, 72, 122, 126), (106, 94, 114, 120), (179, 185, 115, 95), (93, 102, 116, 121), (102, 103, 117, 116), (103, 104, 118, 117), (104, 105, 119, 118), (78, 132, 140, 108), (100, 133, 141, 109), (107, 109, 141, 140), (89, 91, 1, 0), (87, 89, 0, 139), (85, 87, 139, 138), (83, 85, 138, 137), (67, 83, 137, 129), (175, 187, 136, 70), (91, 68, 135, 1), (101, 96, 130, 134), (181, 189, 130, 96), (95, 97, 131, 136), (100, 101, 134, 133), (75, 131, 12, 76), (12, 131, 97, 98), (97, 123, 9, 98), (8, 9, 123, 74), (94, 135, 188, 180), (67, 129, 186, 174), (174, 186, 187, 175), (93, 121, 184, 178), (178, 184, 185, 179), (69, 114, 182, 170), (114, 94, 180, 182), (129, 93, 178, 186), (186, 178, 179, 187), (121, 66, 176, 184), (184, 176, 177, 185), (40, 67, 174, 142), (142, 174, 175, 143), (135, 68, 172, 188), (45, 69, 170, 148), (148, 170, 171, 149), (49, 50, 168, 166), (166, 168, 169, 167), (48, 49, 166, 164), (164, 166, 167, 165), (47, 48, 164, 162), (162, 164, 165, 163), (46, 47, 162, 160), (160, 162, 163, 161), (38, 46, 160, 143), (143, 160, 161, 142), (57, 56, 158, 156), (156, 158, 159, 157), (58, 57, 156, 154), (154, 156, 157, 155), (59, 58, 154, 152), (152, 154, 155, 153), (60, 59, 152, 150), (150, 152, 153, 151), (44, 60, 150, 147), (147, 150, 151, 146), (68, 41, 145, 172), (172, 145, 144, 173), (66, 44, 147, 176), (176, 147, 146, 177), (56, 45, 148, 158), (158, 148, 149, 159), (50, 39, 144, 168), (168, 144, 145, 169), (195, 199, 190), (193, 194, 190), (199, 193, 190), (191, 197, 190), (197, 195, 190), (192, 191, 190), (198, 192, 190), (194, 200, 190), (196, 198, 190), (200, 196, 190), (206, 202, 199, 195), (203, 209, 192, 198), (209, 210, 191, 192), (202, 208, 193, 199), (204, 206, 195, 197), (208, 207, 194, 193), (201, 205, 196, 200), (207, 201, 200, 194), (205, 203, 198, 196), (210, 204, 197, 191), (170, 182, 204, 210), (181, 183, 203, 205), (182, 180, 206, 204), (188, 172, 208, 202), (171, 170, 210, 209), (189, 181, 205, 201), (183, 171, 209, 203), (180, 188, 202, 206), (172, 173, 207, 208), (173, 189, 201, 207)])
me_cube_009.polygons.foreach_set('use_smooth', [True] * 214)
_uv = me_cube_009.uv_layers.new(name='UVMap')
_uv.uv.foreach_set('vector', [0.5833, 0.375, 0.5833, 0.3958, 0.5828, 0.3953, 0.5828, 0.375, 0.5833, 0.3958, 0.5417, 0.3958, 0.5417, 0.3958, 0.5828, 0.3953, 0.5417, 0.3542, 0.5828, 0.3547, 0.5828, 0.375, 0.5417, 0.375, 0.5417, 0.375, 0.5828, 0.375, 0.5828, 0.3953, 0.5417, 0.3958, 0.5833, 0.3542, 0.5833, 0.375, 0.5828, 0.375, 0.5828, 0.3547, 0.5417, 0.3958, 0.5417, 0.375, 0.5417, 0.375, 0.5417, 0.3958, 0.5417, 0.3542, 0.5833, 0.3542, 0.5828, 0.3547, 0.5417, 0.3542, 0.5417, 0.375, 0.5417, 0.3542, 0.5417, 0.3542, 0.5417, 0.375, 0.4583, 0.8958, 0.4583, 0.9167, 0.4583, 0.9167, 0.4583, 0.8958, 0.4583, 0.8958, 0.4583, 0.875, 0.4583, 0.875, 0.4583, 0.8958, 0.0, 0.0, 0.4583, 0.9009, 0.4583, 0.8906, 0.4583, 0.875, 0.4583, 0.875, 0.4583, 0.8907, 0.4583, 0.9009, 0.0, 0.0, 0.4583, 0.8333, 0.4583, 0.8542, 0.4583, 0.8542, 0.4583, 0.8333, 0.4583, 0.8542, 0.4583, 0.875, 0.4583, 0.875, 0.4583, 0.8542, 0.4583, 0.875, 0.4583, 0.8958, 0.4583, 0.8958, 0.4583, 0.875, 0.4583, 0.875, 0.4583, 0.8542, 0.4583, 0.8542, 0.4583, 0.875, 0.4583, 0.8542, 0.4583, 0.8333, 0.4583, 0.8333, 0.4583, 0.8542, 0.4583, 0.8906, 0.4583, 0.9009, 0.4583, 0.9155, 0.4583, 0.8958, 0.4583, 0.8958, 0.4583, 0.9155, 0.4583, 0.9167, 0.4583, 0.8958, 0.4583, 0.8594, 0.4583, 0.875, 0.4583, 0.875, 0.4583, 0.8542, 0.4583, 0.8542, 0.4583, 0.875, 0.4583, 0.875, 0.4583, 0.8542, 0.4583, 0.8958, 0.4583, 0.9167, 0.4583, 0.9155, 0.4583, 0.8958, 0.4583, 0.8958, 0.4583, 0.9155, 0.4583, 0.9009, 0.4583, 0.8907, 0.4583, 0.8542, 0.4583, 0.875, 0.4583, 0.875, 0.4583, 0.8542, 0.4583, 0.8542, 0.4583, 0.875, 0.4583, 0.875, 0.4583, 0.8593, 0.4583, 0.8491, 0.4583, 0.8594, 0.4583, 0.8542, 0.4583, 0.8345, 0.4583, 0.8345, 0.4583, 0.8542, 0.4583, 0.8542, 0.4583, 0.8333, 0.4583, 0.8333, 0.4583, 0.8542, 0.4583, 0.8542, 0.4583, 0.8345, 0.4583, 0.8345, 0.4583, 0.8542, 0.4583, 0.8593, 0.4583, 0.8491, 0.4583, 0.875, 0.4583, 0.8958, 0.4583, 0.8958, 0.4583, 0.875, 0.4583, 0.875, 0.4583, 0.8958, 0.4583, 0.8907, 0.4583, 0.875, 0.4583, 0.875, 0.4583, 0.8906, 0.4583, 0.8958, 0.4583, 0.875, 0.4583, 0.875, 0.4583, 0.8958, 0.4583, 0.8958, 0.4583, 0.875, 0.4583, 0.9167, 0.4583, 0.8958, 0.4583, 0.8958, 0.4583, 0.9167, 0.4583, 0.8491, 0.4583, 0.8593, 0.4583, 0.875, 0.0, 0.0, 0.0, 0.0, 0.4583, 0.875, 0.4583, 0.8594, 0.4583, 0.8491, 0.5964, 0.1714, 0.625, 0.1728, 0.625, 0.25, 0.5964, 0.25, 0.5964, 0.4167, 0.625, 0.4167, 0.625, 0.5, 0.5964, 0.5, 0.5964, 0.6845, 0.625, 0.6853, 0.625, 0.75, 0.5964, 0.75, 0.5964, 0.9167, 0.625, 0.9167, 0.625, 1.0, 0.5964, 1.0, 0.2917, 0.685, 0.375, 0.6855, 0.375, 0.75, 0.2917, 0.75, 0.7917, 0.685, 0.875, 0.685, 0.875, 0.75, 0.7917, 0.75, 0.375, 0.9167, 0.4167, 0.9167, 0.4167, 1.0, 0.375, 1.0, 0.4167, 0.9167, 0.4583, 0.9167, 0.4618, 1.0, 0.4167, 1.0, 0.4583, 0.9167, 0.5, 0.9167, 0.5, 1.0, 0.4618, 1.0, 0.5, 0.9167, 0.5417, 0.9167, 0.5417, 1.0, 0.5, 1.0, 0.5417, 0.9167, 0.5964, 0.9167, 0.5964, 1.0, 0.5417, 1.0, 0.375, 0.6855, 0.4167, 0.685, 0.4167, 0.75, 0.375, 0.75, 0.4167, 0.685, 0.4618, 0.685, 0.4618, 0.75, 0.4167, 0.75, 0.4618, 0.685, 0.5, 0.685, 0.5, 0.75, 0.4618, 0.75, 0.5, 0.685, 0.5417, 0.685, 0.5417, 0.75, 0.5, 0.75, 0.5417, 0.685, 0.5964, 0.6845, 0.5964, 0.75, 0.5417, 0.75, 0.375, 0.4167, 0.4167, 0.4167, 0.4167, 0.5, 0.375, 0.5, 0.4167, 0.4167, 0.4618, 0.4167, 0.4618, 0.5, 0.4167, 0.5, 0.4618, 0.4167, 0.5, 0.4167, 0.5, 0.5, 0.4618, 0.5, 0.5, 0.4167, 0.5417, 0.4167, 0.5417, 0.5, 0.5, 0.5, 0.5417, 0.4167, 0.5964, 0.4167, 0.5964, 0.5, 0.5417, 0.5, 0.375, 0.1731, 0.4167, 0.1721, 0.4167, 0.25, 0.375, 0.25, 0.4167, 0.1721, 0.4618, 0.1721, 0.4618, 0.25, 0.4167, 0.25, 0.4618, 0.1721, 0.5, 0.1721, 0.5, 0.25, 0.4618, 0.25, 0.5, 0.1721, 0.5417, 0.1721, 0.5417, 0.25, 0.5, 0.25, 0.5417, 0.1721, 0.5964, 0.1714, 0.5964, 0.25, 0.5417, 0.25, 0.5417, 0.25, 0.5964, 0.25, 0.5964, 0.3333, 0.5417, 0.3333, 0.5417, 0.3958, 0.5833, 0.3958, 0.5964, 0.4167, 0.5417, 0.4167, 0.5, 0.25, 0.5417, 0.25, 0.5417, 0.3333, 0.5, 0.3333, 0.5, 0.3958, 0.5417, 0.3958, 0.5417, 0.4167, 0.5, 0.4167, 0.4618, 0.25, 0.5, 0.25, 0.5, 0.3333, 0.4618, 0.3333, 0.4618, 0.3958, 0.5, 0.3958, 0.5, 0.4167, 0.4618, 0.4167, 0.4167, 0.25, 0.4618, 0.25, 0.4618, 0.3333, 0.4167, 0.3333, 0.4167, 0.3958, 0.4618, 0.3958, 0.4618, 0.4167, 0.4167, 0.4167, 0.375, 0.25, 0.4167, 0.25, 0.4167, 0.3333, 0.375, 0.3333, 0.375, 0.3958, 0.4167, 0.3958, 0.4167, 0.4167, 0.375, 0.4167, 0.5417, 0.75, 0.5964, 0.75, 0.5964, 0.8333, 0.5417, 0.8333, 0.5417, 0.8958, 0.5964, 0.8958, 0.5964, 0.9167, 0.5417, 0.9167, 0.5, 0.75, 0.5417, 0.75, 0.5417, 0.8333, 0.5, 0.8333, 0.5417, 0.9167, 0.5, 0.9167, 0.5, 0.9167, 0.5417, 0.9167, 0.4618, 0.75, 0.5, 0.75, 0.5, 0.8333, 0.4583, 0.8333, 0.4583, 0.8333, 0.5, 0.8333, 0.5, 0.8542, 0.4583, 0.8542, 0.4167, 0.75, 0.4618, 0.75, 0.4583, 0.8333, 0.4167, 0.8333, 0.5, 0.875, 0.4583, 0.875, 0.4583, 0.8542, 0.5, 0.8542, 0.375, 0.75, 0.4167, 0.75, 0.4167, 0.8333, 0.375, 0.8333, 0.375, 0.8958, 0.4167, 0.8958, 0.4167, 0.9167, 0.375, 0.9167, 0.625, 0.6853, 0.7083, 0.685, 0.7083, 0.75, 0.625, 0.75, 0.7709, 0.685, 0.7917, 0.685, 0.7917, 0.75, 0.7708, 0.75, 0.125, 0.685, 0.2083, 0.685, 0.2083, 0.75, 0.125, 0.75, 0.2708, 0.685, 0.2917, 0.685, 0.2917, 0.75, 0.2708, 0.75, 0.5964, 0.75, 0.625, 0.75, 0.625, 0.8333, 0.5964, 0.8333, 0.5964, 0.8958, 0.625, 0.8958, 0.625, 0.9167, 0.5964, 0.9167, 0.5964, 0.25, 0.625, 0.25, 0.625, 0.3333, 0.5964, 0.3333, 0.5833, 0.3958, 0.625, 0.3958, 0.625, 0.4167, 0.5964, 0.4167, 0.5833, 0.3542, 0.625, 0.3542, 0.625, 0.375, 0.5833, 0.375, 0.5964, 0.8542, 0.625, 0.8542, 0.625, 0.875, 0.6232, 0.875, 0.2292, 0.685, 0.25, 0.685, 0.25, 0.75, 0.2292, 0.75, 0.7291, 0.685, 0.75, 0.685, 0.75, 0.75, 0.7292, 0.75, 0.375, 0.8542, 0.4167, 0.8542, 0.4167, 0.875, 0.375, 0.875, 0.4583, 0.875, 0.5, 0.875, 0.5, 0.8958, 0.4583, 0.8958, 0.5, 0.9167, 0.4583, 0.9167, 0.4583, 0.8958, 0.5, 0.8958, 0.5417, 0.8542, 0.5417, 0.875, 0.5417, 0.875, 0.5417, 0.8542, 0.5417, 0.8542, 0.5964, 0.8542, 0.6232, 0.875, 0.5417, 0.875, 0.375, 0.3542, 0.4167, 0.3542, 0.4167, 0.375, 0.375, 0.375, 0.4167, 0.3542, 0.4618, 0.3542, 0.4618, 0.375, 0.4167, 0.375, 0.4618, 0.3542, 0.5, 0.3542, 0.5, 0.375, 0.4618, 0.375, 0.5, 0.3542, 0.5417, 0.3542, 0.5417, 0.375, 0.5, 0.375, 0.5, 0.8958, 0.5417, 0.8958, 0.5417, 0.9167, 0.5, 0.9167, 0.5, 0.8542, 0.5417, 0.8542, 0.5417, 0.875, 0.5, 0.875, 0.5417, 0.8958, 0.5417, 0.9167, 0.5417, 0.9167, 0.5417, 0.8958, 0.5, 0.8958, 0.5, 0.875, 0.5, 0.875, 0.5, 0.8958, 0.5, 0.8542, 0.5, 0.8333, 0.5, 0.8333, 0.5, 0.8542, 0.5, 0.8333, 0.5417, 0.8333, 0.5417, 0.8333, 0.5, 0.8333, 0.5, 0.875, 0.5, 0.8542, 0.5, 0.8542, 0.5, 0.875, 0.5, 0.8333, 0.5417, 0.8333, 0.5417, 0.8542, 0.5, 0.8542, 0.5417, 0.8333, 0.5964, 0.8333, 0.5964, 0.8542, 0.5417, 0.8542, 0.5417, 0.8333, 0.5417, 0.8542, 0.5417, 0.8542, 0.5417, 0.8333, 0.375, 0.8333, 0.4167, 0.8333, 0.4167, 0.8542, 0.375, 0.8542, 0.7083, 0.685, 0.7291, 0.685, 0.7292, 0.75, 0.7083, 0.75, 0.5964, 0.8333, 0.625, 0.8333, 0.625, 0.8542, 0.5964, 0.8542, 0.5833, 0.375, 0.625, 0.375, 0.625, 0.3958, 0.5833, 0.3958, 0.25, 0.685, 0.2708, 0.685, 0.2708, 0.75, 0.25, 0.75, 0.375, 0.375, 0.4167, 0.375, 0.4167, 0.3958, 0.375, 0.3958, 0.4167, 0.375, 0.4618, 0.375, 0.4618, 0.3958, 0.4167, 0.3958, 0.4618, 0.375, 0.5, 0.375, 0.5, 0.3958, 0.4618, 0.3958, 0.5, 0.375, 0.5417, 0.375, 0.5417, 0.3958, 0.5, 0.3958, 0.5, 0.9167, 0.5, 0.8958, 0.5, 0.8958, 0.5, 0.9167, 0.5417, 0.875, 0.5417, 0.8958, 0.5417, 0.8958, 0.5417, 0.875, 0.5, 0.875, 0.5417, 0.875, 0.5417, 0.8958, 0.5, 0.8958, 0.5417, 0.3333, 0.5964, 0.3333, 0.5833, 0.3542, 0.5417, 0.3542, 0.5, 0.3333, 0.5417, 0.3333, 0.5417, 0.3542, 0.5, 0.3542, 0.4618, 0.3333, 0.5, 0.3333, 0.5, 0.3542, 0.4618, 0.3542, 0.4167, 0.3333, 0.4618, 0.3333, 0.4618, 0.3542, 0.4167, 0.3542, 0.375, 0.3333, 0.4167, 0.3333, 0.4167, 0.3542, 0.375, 0.3542, 0.2083, 0.685, 0.2292, 0.685, 0.2292, 0.75, 0.2083, 0.75, 0.5964, 0.3333, 0.625, 0.3333, 0.625, 0.3542, 0.5833, 0.3542, 0.6232, 0.875, 0.625, 0.875, 0.625, 0.8958, 0.5964, 0.8958, 0.75, 0.685, 0.7709, 0.685, 0.7708, 0.75, 0.75, 0.75, 0.375, 0.875, 0.4167, 0.875, 0.4167, 0.8958, 0.375, 0.8958, 0.5417, 0.875, 0.6232, 0.875, 0.5964, 0.8958, 0.5417, 0.8958, 0.4167, 0.9167, 0.4167, 0.8958, 0.4583, 0.8958, 0.4583, 0.9167, 0.4583, 0.8958, 0.4167, 0.8958, 0.4167, 0.875, 0.4583, 0.875, 0.4167, 0.875, 0.4167, 0.8542, 0.4583, 0.8542, 0.4583, 0.875, 0.4583, 0.8333, 0.4583, 0.8542, 0.4167, 0.8542, 0.4167, 0.8333, 0.75, 0.5, 0.7708, 0.5, 0.7709, 0.5779, 0.75, 0.5779, 0.2083, 0.5, 0.2292, 0.5, 0.2292, 0.5779, 0.2083, 0.5779, 0.2083, 0.5779, 0.2292, 0.5779, 0.2292, 0.685, 0.2083, 0.685, 0.25, 0.5, 0.2708, 0.5, 0.2708, 0.5779, 0.25, 0.5779, 0.25, 0.5779, 0.2708, 0.5779, 0.2708, 0.685, 0.25, 0.685, 0.7083, 0.5, 0.7292, 0.5, 0.7291, 0.5779, 0.7083, 0.5779, 0.7292, 0.5, 0.75, 0.5, 0.75, 0.5779, 0.7291, 0.5779, 0.2292, 0.5, 0.25, 0.5, 0.25, 0.5779, 0.2292, 0.5779, 0.2292, 0.5779, 0.25, 0.5779, 0.25, 0.685, 0.2292, 0.685, 0.2708, 0.5, 0.2917, 0.5, 0.2917, 0.5779, 0.2708, 0.5779, 0.2708, 0.5779, 0.2917, 0.5779, 0.2917, 0.685, 0.2708, 0.685, 0.125, 0.5, 0.2083, 0.5, 0.2083, 0.5779, 0.125, 0.5779, 0.125, 0.5779, 0.2083, 0.5779, 0.2083, 0.685, 0.125, 0.685, 0.7708, 0.5, 0.7917, 0.5, 0.7917, 0.5779, 0.7709, 0.5779, 0.625, 0.5, 0.7083, 0.5, 0.7083, 0.5779, 0.625, 0.5775, 0.625, 0.5775, 0.7083, 0.5779, 0.7083, 0.685, 0.625, 0.6853, 0.5417, 0.0, 0.5964, 0.0, 0.5964, 0.06545, 0.5417, 0.065, 0.5417, 0.065, 0.5964, 0.06545, 0.5964, 0.1714, 0.5417, 0.1721, 0.5, 0.0, 0.5417, 0.0, 0.5417, 0.065, 0.5, 0.065, 0.5, 0.065, 0.5417, 0.065, 0.5417, 0.1721, 0.5, 0.1721, 0.4618, 0.0, 0.5, 0.0, 0.5, 0.065, 0.4618, 0.065, 0.4618, 0.065, 0.5, 0.065, 0.5, 0.1721, 0.4618, 0.1721, 0.4167, 0.0, 0.4618, 0.0, 0.4618, 0.065, 0.4167, 0.065, 0.4167, 0.065, 0.4618, 0.065, 0.4618, 0.1721, 0.4167, 0.1721, 0.375, 0.0, 0.4167, 0.0, 0.4167, 0.065, 0.375, 0.06408, 0.375, 0.06408, 0.4167, 0.065, 0.4167, 0.1721, 0.375, 0.1731, 0.5417, 0.5, 0.5964, 0.5, 0.5964, 0.5786, 0.5417, 0.5779, 0.5417, 0.5779, 0.5964, 0.5786, 0.5964, 0.6845, 0.5417, 0.685, 0.5, 0.5, 0.5417, 0.5, 0.5417, 0.5779, 0.5, 0.5779, 0.5, 0.5779, 0.5417, 0.5779, 0.5417, 0.685, 0.5, 0.685, 0.4618, 0.5, 0.5, 0.5, 0.5, 0.5779, 0.4618, 0.5779, 0.4618, 0.5779, 0.5, 0.5779, 0.5, 0.685, 0.4618, 0.685, 0.4167, 0.5, 0.4618, 0.5, 0.4618, 0.5779, 0.4167, 0.5779, 0.4167, 0.5779, 0.4618, 0.5779, 0.4618, 0.685, 0.4167, 0.685, 0.375, 0.5, 0.4167, 0.5, 0.4167, 0.5779, 0.375, 0.5774, 0.375, 0.5774, 0.4167, 0.5779, 0.4167, 0.685, 0.375, 0.6855, 0.7917, 0.5, 0.875, 0.5, 0.875, 0.5779, 0.7917, 0.5779, 0.7917, 0.5779, 0.875, 0.5779, 0.875, 0.685, 0.7917, 0.685, 0.2917, 0.5, 0.375, 0.5, 0.375, 0.5774, 0.2917, 0.5779, 0.2917, 0.5779, 0.375, 0.5774, 0.375, 0.6855, 0.2917, 0.685, 0.5964, 0.5, 0.625, 0.5, 0.625, 0.5775, 0.5964, 0.5786, 0.5964, 0.5786, 0.625, 0.5775, 0.625, 0.6853, 0.5964, 0.6845, 0.5964, 0.0, 0.625, 0.0, 0.625, 0.06433, 0.5964, 0.06545, 0.5964, 0.06545, 0.625, 0.06433, 0.625, 0.1728, 0.5964, 0.1714, 0.75, 0.5779, 0.7709, 0.5779, 0.75, 0.5779, 0.7917, 0.5779, 0.7917, 0.685, 0.7917, 0.5779, 0.7709, 0.5779, 0.7917, 0.5779, 0.7709, 0.5779, 0.7083, 0.5779, 0.7291, 0.5779, 0.7083, 0.5779, 0.7291, 0.5779, 0.75, 0.5779, 0.7291, 0.5779, 0.7083, 0.685, 0.7083, 0.5779, 0.7083, 0.685, 0.7291, 0.685, 0.7083, 0.685, 0.7291, 0.685, 0.7917, 0.685, 0.7709, 0.685, 0.7917, 0.685, 0.75, 0.685, 0.7291, 0.685, 0.75, 0.685, 0.7709, 0.685, 0.75, 0.685, 0.7709, 0.685, 0.75, 0.5779, 0.7709, 0.5779, 0.7709, 0.5779, 0.75, 0.5779, 0.7291, 0.685, 0.7083, 0.685, 0.7083, 0.685, 0.7291, 0.685, 0.7083, 0.685, 0.7083, 0.5779, 0.7083, 0.5779, 0.7083, 0.685, 0.7709, 0.5779, 0.7917, 0.5779, 0.7917, 0.5779, 0.7709, 0.5779, 0.7291, 0.5779, 0.75, 0.5779, 0.75, 0.5779, 0.7291, 0.5779, 0.7917, 0.5779, 0.7917, 0.685, 0.7917, 0.685, 0.7917, 0.5779, 0.7709, 0.685, 0.75, 0.685, 0.75, 0.685, 0.7709, 0.685, 0.7917, 0.685, 0.7709, 0.685, 0.7709, 0.685, 0.7917, 0.685, 0.75, 0.685, 0.7291, 0.685, 0.7291, 0.685, 0.75, 0.685, 0.7083, 0.5779, 0.7291, 0.5779, 0.7291, 0.5779, 0.7083, 0.5779, 0.7083, 0.5779, 0.7291, 0.5779, 0.7291, 0.5779, 0.7083, 0.5779, 0.75, 0.685, 0.7291, 0.685, 0.7291, 0.685, 0.75, 0.685, 0.7291, 0.5779, 0.75, 0.5779, 0.75, 0.5779, 0.7291, 0.5779, 0.7709, 0.5779, 0.7917, 0.5779, 0.7917, 0.5779, 0.7709, 0.5779, 0.7083, 0.685, 0.7083, 0.5779, 0.7083, 0.5779, 0.7083, 0.685, 0.7709, 0.685, 0.75, 0.685, 0.75, 0.685, 0.7709, 0.685, 0.7291, 0.685, 0.7083, 0.685, 0.7083, 0.685, 0.7291, 0.685, 0.75, 0.5779, 0.7709, 0.5779, 0.7709, 0.5779, 0.75, 0.5779, 0.7917, 0.5779, 0.7917, 0.685, 0.7917, 0.685, 0.7917, 0.5779, 0.7917, 0.685, 0.7709, 0.685, 0.7709, 0.685, 0.7917, 0.685])
me_cube_009.use_remesh_preserve_volume = False
me_cube_009.use_remesh_preserve_attributes = False
me_cube_009.use_mirror_vertex_groups = False
me_cube_009.update()

# ---- objects
ob_drawingtool = bpy.data.objects.new('DrawingTool', me_cube_003)
ob_button = bpy.data.objects.new('Button', me_cube_005)
ob_trigger = bpy.data.objects.new('Trigger', me_cube_007)
ob_trigger_001 = bpy.data.objects.new('Trigger.001', me_cube_009)

# ---- transforms, parenting, visibility, modifiers, constraints
ob_drawingtool.location = (0.0, 0.0, 0.0)
ob_drawingtool.lineart.crease_threshold = 0.0
_m = ob_drawingtool.modifiers.new('Auto Smooth', 'NODES')
_m.node_group = ng_auto_smooth
_gi = [s.identifier for s in ng_auto_smooth.interface.items_tree if s.item_type == 'SOCKET' and s.in_out == 'INPUT']
_m[_gi[1]] = 0.5236  # Angle
ob_button.parent = ob_drawingtool
ob_button.location = (0.0, 0.0, 0.0)
ob_button.lineart.crease_threshold = 0.0
_m = ob_button.modifiers.new('Auto Smooth', 'NODES')
_m.node_group = ng_auto_smooth
_gi = [s.identifier for s in ng_auto_smooth.interface.items_tree if s.item_type == 'SOCKET' and s.in_out == 'INPUT']
_m[_gi[1]] = 0.5236  # Angle
ob_trigger.parent = ob_drawingtool
ob_trigger.location = (0.0, 0.0, 0.0)
ob_trigger.lineart.crease_threshold = 0.0
_m = ob_trigger.modifiers.new('Auto Smooth', 'NODES')
_m.node_group = ng_auto_smooth
_gi = [s.identifier for s in ng_auto_smooth.interface.items_tree if s.item_type == 'SOCKET' and s.in_out == 'INPUT']
_m[_gi[1]] = 0.5236  # Angle
ob_trigger_001.location = (0.0, 0.0, 0.0)
ob_trigger_001.lineart.crease_threshold = 0.0
_m = ob_trigger_001.modifiers.new('Auto Smooth', 'NODES')
_m.node_group = ng_auto_smooth
_gi = [s.identifier for s in ng_auto_smooth.interface.items_tree if s.item_type == 'SOCKET' and s.in_out == 'INPUT']
_m[_gi[1]] = 0.5236  # Angle

# ---- collection membership
col_collection.objects.link(ob_drawingtool)
col_collection.objects.link(ob_button)
col_collection.objects.link(ob_trigger)
col_collection.objects.link(ob_trigger_001)

# ---- scene / render settings (as saved in the file)
scene.frame_start = 1; scene.frame_end = 250; scene.frame_set(1)
scene.render.engine = 'BLENDER_EEVEE_NEXT'
scene.cycles.use_denoising = False
scene.cycles.samples = 128
scene.cycles.sampling_pattern = 'TABULATED_SOBOL'
scene.cycles.use_adaptive_sampling = False
scene.cycles.use_light_tree = False
scene.view_settings.view_transform = 'Filmic'
bpy.context.view_layer.update()

# ---- added for rendering (the .blend has no active camera and no usable light): camera, sun
cam_auto = bpy.data.cameras.new('AutoCamera')
cam_auto.lens = 50.0
cam_auto.sensor_width = 36.0
cam_auto.clip_end = 1000.0
ob_auto_camera = bpy.data.objects.new('AutoCamera', cam_auto)
scene.collection.objects.link(ob_auto_camera)
ob_auto_camera.location = (0.43063, -0.51621, 0.359107)
ob_auto_camera.rotation_euler = (1.09748, -7.21219e-08, 0.694738)
scene.camera = ob_auto_camera
light_auto_sun = bpy.data.lights.new('AutoSun', 'SUN')
light_auto_sun.energy = 3.0
light_auto_sun.angle = 0.0523599
ob_auto_sun = bpy.data.objects.new('AutoSun', light_auto_sun)
scene.collection.objects.link(ob_auto_sun)
ob_auto_sun.rotation_euler = (0.872665, 0.174533, 0.523599)
bpy.context.view_layer.update()
